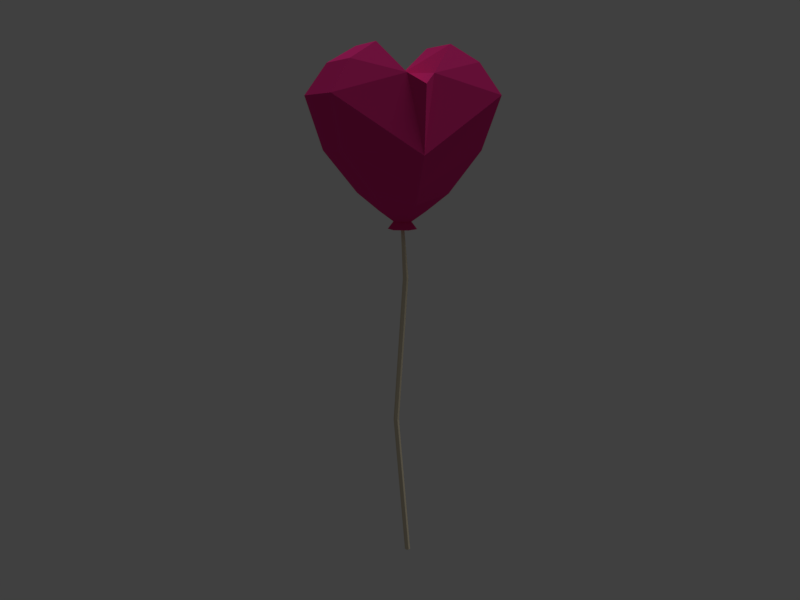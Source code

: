 # Source: baloon-heart.blend  (saved by Blender 2.77.0; exported with 4.5.12 LTS)
import bpy
from mathutils import Matrix  # noqa: F401  (used for matrix-valued properties, if any)

bpy.ops.wm.read_factory_settings(use_empty=True)
scene = bpy.context.scene
scene.name = 'Scene'

# ---- collections
col_collection_1 = bpy.data.collections.new('Collection 1'); scene.collection.children.link(col_collection_1)

# ---- materials (node trees are filled in below, after node groups)
mat_baloon_pink_000 = bpy.data.materials.new('baloon-pink.000')
mat_baloon_pink_000.alpha_threshold = 0.0
mat_baloon_pink_000.use_transparent_shadow = False
mat_baloon_pink_000.diffuse_color = (0.8, 0.03257, 0.2351, 1.0)
mat_baloon_pink_000.roughness = 0.5
mat_baloon_string_000 = bpy.data.materials.new('baloon-string.000')
mat_baloon_string_000.alpha_threshold = 0.0
mat_baloon_string_000.use_transparent_shadow = False
mat_baloon_string_000.diffuse_color = (0.723, 0.6382, 0.4641, 1.0)
mat_baloon_string_000.roughness = 0.5

# ---- node groups
ng_auto_smooth = bpy.data.node_groups.new('Auto Smooth', 'GeometryNodeTree')
_s = ng_auto_smooth.interface.new_socket(name='Geometry', in_out='OUTPUT', socket_type='NodeSocketGeometry')
_s = ng_auto_smooth.interface.new_socket(name='Geometry', in_out='INPUT', socket_type='NodeSocketGeometry')
_s = ng_auto_smooth.interface.new_socket(name='Angle', in_out='INPUT', socket_type='NodeSocketFloat')
_s.subtype = 'ANGLE'
_s.min_value = 0.0
_s.max_value = 3.142
ng_auto_smooth.is_modifier = True
_N = ng_auto_smooth.nodes; _L = ng_auto_smooth.links
n0 = _N.new('NodeGroupOutput'); n0.name = 'Group Output'; n0.location = (480, -100)
n1 = _N.new('NodeGroupInput'); n1.name = 'Group Input'; n1.location = (-420, -300)
n2 = _N.new('NodeGroupInput'); n2.name = 'Group Input.001'; n2.location = (-60, -100)
n3 = _N.new('GeometryNodeSetShadeSmooth'); n3.name = 'Set Shade Smooth'; n3.location = (120, -100)
n3.domain = 'EDGE'
n4 = _N.new('GeometryNodeSetShadeSmooth'); n4.name = 'Set Shade Smooth.001'; n4.location = (300, -100)
n5 = _N.new('GeometryNodeInputMeshEdgeAngle'); n5.name = 'Edge Angle'; n5.location = (-420, -220)
n6 = _N.new('GeometryNodeInputEdgeSmooth'); n6.name = 'Is Edge Smooth'; n6.location = (-60, -160)
n7 = _N.new('GeometryNodeInputShadeSmooth'); n7.name = 'Is Face Smooth'; n7.location = (-240, -340)
n8 = _N.new('FunctionNodeBooleanMath'); n8.name = 'Boolean Math'; n8.location = (-60, -220)
n9 = _N.new('FunctionNodeCompare'); n9.name = 'Compare'; n9.location = (-240, -180)
n9.operation = 'LESS_EQUAL'
_L.new(n5.outputs[0], n9.inputs[0])
_L.new(n4.outputs[0], n0.inputs[0])
_L.new(n1.outputs[1], n9.inputs[1])
_L.new(n9.outputs[0], n8.inputs[0])
_L.new(n7.outputs[0], n8.inputs[1])
_L.new(n2.outputs[0], n3.inputs[0])
_L.new(n6.outputs[0], n3.inputs[1])
_L.new(n3.outputs[0], n4.inputs[0])
_L.new(n8.outputs[0], n3.inputs[2])
n0.is_active_output = True

# ---- material node trees

# ---- world
world_world = bpy.data.worlds.new('World'); scene.world = world_world
world_world.color = (0.05088, 0.05088, 0.05088)
world_world.use_sun_shadow = False
world_world.sun_shadow_jitter_overblur = 0.0
world_world.cycles.sampling_method = 'MANUAL'

# ---- cameras
cam_camera = bpy.data.cameras.new('Camera')
cam_camera.clip_end = 100.0
cam_camera.lens = 35.0
cam_camera.sensor_width = 32.0
cam_camera.sensor_height = 18.0
cam_camera.ortho_scale = 7.314
cam_camera.dof.focus_distance = 0.0
cam_camera.dof.aperture_fstop = 128.0

# ---- lights
light_hemi = bpy.data.lights.new('Hemi', 'SUN')
light_hemi.transmission_factor = 0.0
light_hemi.angle = 0.761
light_hemi.energy = 1.0
light_hemi.shadow_buffer_clip_start = 0.5
light_hemi.shadow_soft_size = 0.4
light_hemi.shadow_cascade_max_distance = 1000.0

# ---- meshes
me_sphere = bpy.data.meshes.new('Sphere')
me_sphere.from_pydata([(-0.5967, 5.151e-09, -0.02912), (-0.5548, -1.776e-15, -0.7468), (-0.4225, -2.665e-15, -1.112), (-0.3616, -8.882e-16, -1.267), (-0.2563, 9.684e-09, -1.364), (-0.3559, 0.7244, 0.2168), (-0.433, 0.9536, -0.1238), (-0.2974, 0.7997, -0.7052), (-0.25, 0.433, -1.166), (-2.25e-07, -1.273e-07, 0.1057), (0.3559, 0.7244, 0.2168), (0.433, 0.9536, -0.1238), (0.2974, 0.7997, -0.7052), (0.25, 0.433, -1.166), (0.5967, -6.717e-08, -0.02912), (0.5548, -1.589e-08, -0.7468), (0.4225, -4.219e-08, -1.112), (0.3616, 1.391e-08, -1.267), (0.3559, -0.7244, 0.2168), (0.433, -0.9536, -0.1238), (0.2974, -0.7997, -0.7052), (0.25, -0.433, -1.166), (-0.3559, -0.7244, 0.2168), (-0.433, -0.9536, -0.1238), (-0.2974, -0.7997, -0.7052), (-0.25, -0.433, -1.166), (-0.1281, 0.222, -1.364), (0.1281, 0.222, -1.364), (0.2563, 1.681e-08, -1.364), (0.1281, -0.222, -1.364), (-0.1281, -0.222, -1.364), (-0.09985, 1.246e-08, -1.477), (-0.04992, 0.08647, -1.477), (0.04992, 0.08647, -1.477), (0.09985, 1.524e-08, -1.477), (0.04992, -0.08647, -1.477), (-0.04992, -0.08647, -1.477), (-0.1615, 1e-08, -1.559), (-0.08073, 0.1398, -1.559), (0.08073, 0.1398, -1.559), (0.1615, 1.449e-08, -1.559), (0.08073, -0.1398, -1.559), (-0.08073, -0.1398, -1.559), (-0.01798, 1.446e-08, -1.521), (-0.00899, 0.01557, -1.521), (0.00899, 0.01557, -1.521), (0.01798, 1.496e-08, -1.521), (0.00899, -0.01557, -1.521), (-0.00899, -0.01557, -1.521), (-0.03063, 0.03908, -2.108), (-0.01531, 0.06561, -2.108), (0.01531, 0.06561, -2.108), (0.03063, 0.03908, -2.108), (0.01531, 0.01256, -2.108), (-0.01531, 0.01256, -2.108), (-0.03063, -0.07409, -3.746), (-0.01531, -0.04757, -3.746), (0.01531, -0.04757, -3.746), (0.03063, -0.07409, -3.746), (0.01531, -0.1006, -3.746), (-0.01531, -0.1006, -3.746), (-0.03063, 0.06876, -5.377), (-0.01531, 0.09529, -5.377), (0.01531, 0.09529, -5.377), (0.03063, 0.06876, -5.377), (0.01531, 0.04224, -5.377), (-0.01531, 0.04224, -5.377), (0.2886, -0.4175, 0.397), (-0.4582, -0.1514, 0.08683), (-0.2886, -0.4175, 0.397), (0.4582, -0.1514, 0.08683), (-0.2886, 0.4175, 0.397), (0.2886, 0.4175, 0.397), (-0.4582, 0.1514, 0.08683), (0.4582, 0.1514, 0.08683)], [], [(5, 10, 11, 6), (12, 13, 8, 7), (71, 73, 0, 9), (26, 32, 31, 4), (1, 6, 7, 2), (25, 3, 4, 30), (8, 13, 27, 26), (6, 11, 12, 7), (10, 74, 14, 15, 11), (16, 17, 13, 12), (72, 71, 9), (17, 21, 29, 28), (11, 15, 16, 12), (14, 70, 18, 19, 15), (20, 21, 17, 16), (74, 72, 9, 14), (3, 8, 26, 4), (15, 19, 20, 16), (18, 22, 23, 19), (24, 25, 21, 20), (68, 69, 9, 0), (13, 17, 28, 27), (22, 68, 0, 1, 23), (2, 3, 25, 24), (67, 70, 14, 9), (19, 23, 24, 20), (21, 25, 30, 29), (23, 1, 2, 24), (29, 30, 36, 35), (27, 28, 34, 33), (30, 4, 31, 36), (26, 27, 33, 32), (29, 35, 34, 28), (33, 39, 38, 32), (33, 34, 40, 39), (36, 42, 41, 35), (31, 32, 38, 37), (36, 31, 37, 42), (34, 35, 41, 40), (7, 8, 3, 2), (0, 73, 5, 6, 1), (32, 31, 43, 44), (34, 33, 45, 46), (36, 35, 47, 48), (33, 32, 44, 45), (35, 34, 46, 47), (31, 36, 48, 43), (44, 43, 49, 50), (46, 45, 51, 52), (48, 47, 53, 54), (45, 44, 50, 51), (47, 46, 52, 53), (43, 48, 54, 49), (52, 51, 57, 58), (54, 53, 59, 60), (51, 50, 56, 57), (53, 52, 58, 59), (49, 54, 60, 55), (50, 49, 55, 56), (59, 58, 64, 65), (55, 60, 66, 61), (56, 55, 61, 62), (58, 57, 63, 64), (60, 59, 65, 66), (57, 56, 62, 63), (67, 69, 22, 18), (69, 68, 22), (70, 67, 18), (72, 74, 10), (71, 72, 10, 5), (73, 71, 5), (69, 67, 9)])
me_sphere.polygons.foreach_set('material_index', [0, 0, 0, 0, 0, 0, 0, 0, 0, 0, 0, 0, 0, 0, 0, 0, 0, 0, 0, 0, 0, 0, 0, 0, 0, 0, 0, 0, 0, 0, 0, 0, 0, 0, 0, 0, 0, 0, 0, 0, 0, 0, 0, 0, 0, 0, 0, 1, 1, 1, 1, 1, 1, 1, 1, 1, 1, 1, 1, 1, 1, 1, 1, 1, 1, 0, 0, 0, 0, 0, 0, 0])
me_sphere.materials.append(mat_baloon_pink_000)
me_sphere.materials.append(mat_baloon_string_000)
me_sphere.use_remesh_preserve_volume = False
me_sphere.use_remesh_preserve_attributes = False
me_sphere.use_mirror_vertex_groups = False
me_sphere.update()

# ---- objects
ob_baloon_heart_000 = bpy.data.objects.new('baloon-heart.000', me_sphere)
ob_hemi = bpy.data.objects.new('Hemi', light_hemi)
ob_camera = bpy.data.objects.new('Camera', cam_camera)

# ---- transforms, parenting, visibility, modifiers, constraints
ob_baloon_heart_000.location = (-0.02838, 0.1552, 0.957)
ob_baloon_heart_000.scale = (0.3249, 0.3126, 0.3116)
ob_baloon_heart_000.lineart.crease_threshold = 0.0
_m = ob_baloon_heart_000.modifiers.new('Auto Smooth', 'NODES')
_m.node_group = ng_auto_smooth
_gi = [s.identifier for s in ng_auto_smooth.interface.items_tree if s.item_type == 'SOCKET' and s.in_out == 'INPUT']
_m[_gi[1]] = 0.5236  # Angle
ob_hemi.location = (10.64, 18.09, 53.78)
ob_hemi.rotation_euler = (-0.3567, -0.0, 0.0)
ob_hemi.lineart.crease_threshold = 0.0
ob_camera.location = (2.73, -1.013, 0.8134)
ob_camera.rotation_euler = (1.376, -0.0002149, 1.173)
ob_camera.scale = (1.0, 1.0, 1.0)
ob_camera.lock_rotations_4d = False
ob_camera.empty_display_type = 'ARROWS'
ob_camera.color = (0.0, 0.0, 0.0, 0.0)
ob_camera.hide_viewport = True
ob_camera.display_type = 'WIRE'
ob_camera.lineart.crease_threshold = 0.0

# ---- collection membership
col_collection_1.objects.link(ob_baloon_heart_000)
col_collection_1.objects.link(ob_hemi)
col_collection_1.objects.link(ob_camera)

# ---- scene / render settings (as saved in the file)
scene.camera = ob_camera
scene.frame_start = 1; scene.frame_end = 30; scene.frame_set(26)
scene.render.engine = 'BLENDER_EEVEE_NEXT'
scene.render.resolution_x = 800
scene.render.resolution_y = 600
scene.render.resolution_percentage = 50
scene.render.dither_intensity = 0.0
scene.cycles.use_denoising = False
scene.cycles.samples = 128
scene.cycles.sampling_pattern = 'TABULATED_SOBOL'
scene.cycles.light_sampling_threshold = 0.0
scene.cycles.use_adaptive_sampling = False
scene.cycles.use_light_tree = False
scene.cycles.blur_glossy = 0.0
scene.cycles.sample_clamp_indirect = 0.0
scene.view_settings.view_transform = 'Standard'
bpy.context.view_layer.update()
